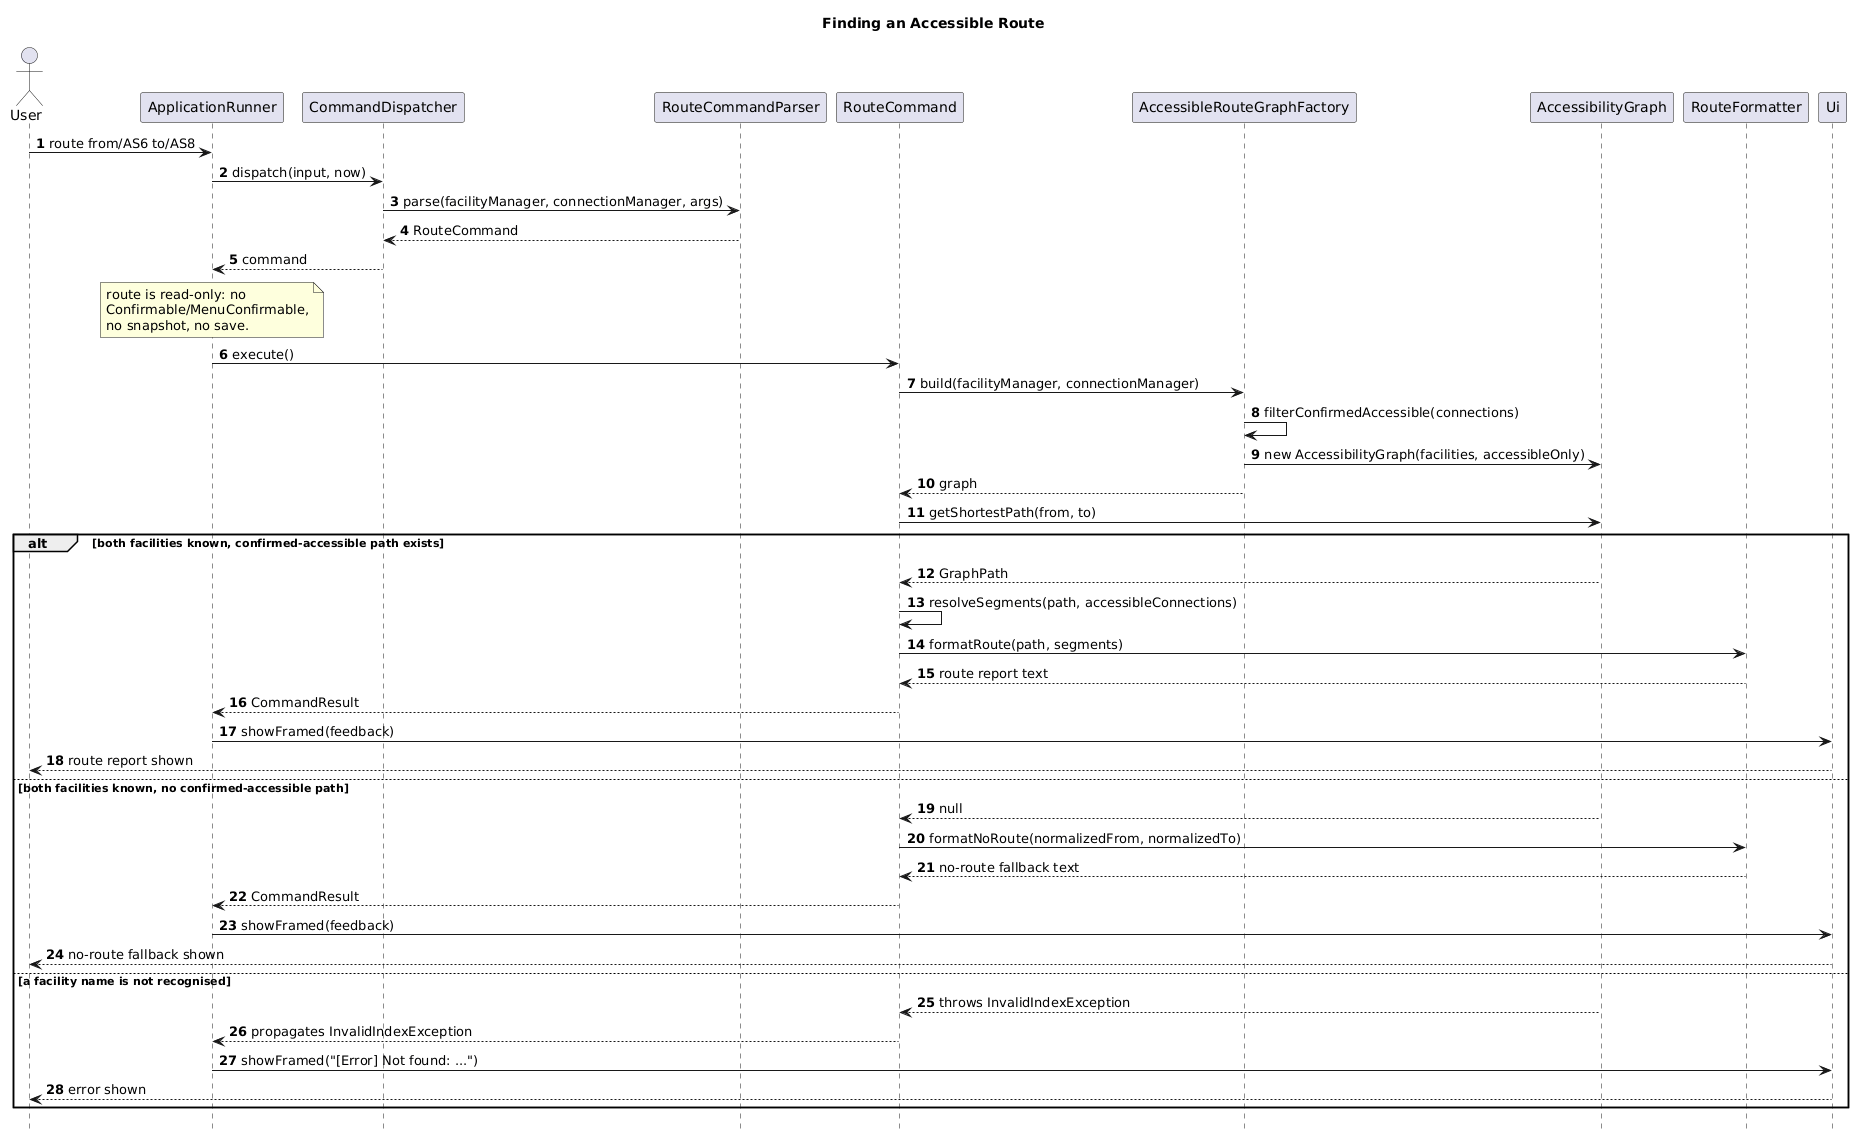

The diagram above was rendered by PlantUML. Its source (embedded in the PNG):
@startuml
title Finding an Accessible Route

skinparam shadowing false
hide footbox
autonumber

actor User
participant ApplicationRunner as Runner
participant CommandDispatcher as Dispatcher
participant RouteCommandParser as Parser
participant RouteCommand as Command
participant AccessibleRouteGraphFactory as Factory
participant AccessibilityGraph as Graph
participant RouteFormatter as Formatter
participant Ui

User -> Runner : route from/AS6 to/AS8
Runner -> Dispatcher : dispatch(input, now)
Dispatcher -> Parser : parse(facilityManager, connectionManager, args)
Parser --> Dispatcher : RouteCommand
Dispatcher --> Runner : command
note over Runner
  route is read-only: no
  Confirmable/MenuConfirmable,
  no snapshot, no save.
end note
Runner -> Command : execute()
Command -> Factory : build(facilityManager, connectionManager)
Factory -> Factory : filterConfirmedAccessible(connections)
Factory -> Graph : new AccessibilityGraph(facilities, accessibleOnly)
Factory --> Command : graph
Command -> Graph : getShortestPath(from, to)

alt both facilities known, confirmed-accessible path exists
    Graph --> Command : GraphPath
    Command -> Command : resolveSegments(path, accessibleConnections)
    Command -> Formatter : formatRoute(path, segments)
    Formatter --> Command : route report text
    Command --> Runner : CommandResult
    Runner -> Ui : showFramed(feedback)
    Ui --> User : route report shown
else both facilities known, no confirmed-accessible path
    Graph --> Command : null
    Command -> Formatter : formatNoRoute(normalizedFrom, normalizedTo)
    Formatter --> Command : no-route fallback text
    Command --> Runner : CommandResult
    Runner -> Ui : showFramed(feedback)
    Ui --> User : no-route fallback shown
else a facility name is not recognised
    Graph --> Command : throws InvalidIndexException
    Command --> Runner : propagates InvalidIndexException
    Runner -> Ui : showFramed("[Error] Not found: ...")
    Ui --> User : error shown
end
@enduml